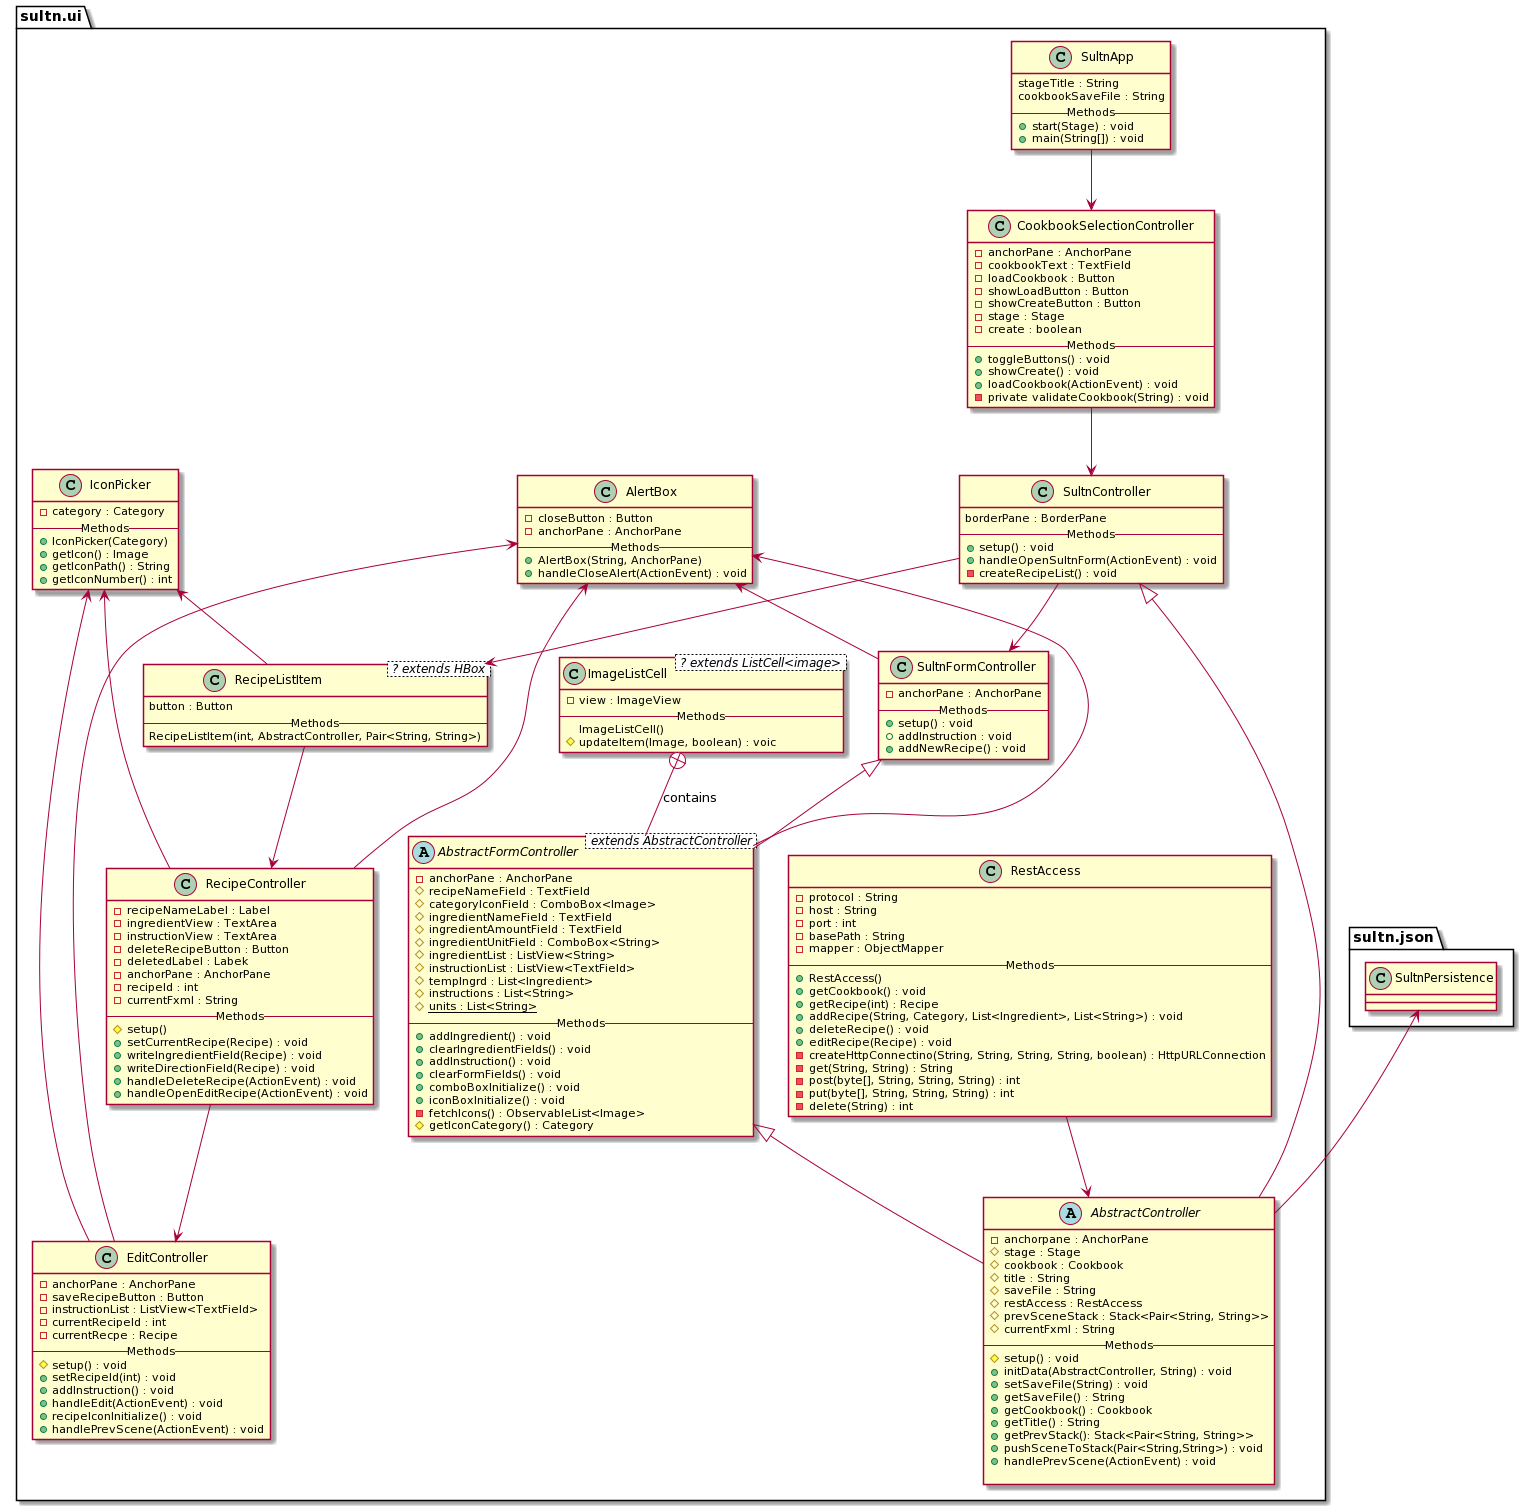

The diagram above was rendered by PlantUML. Its source (embedded in the PNG):
@startuml
package sultn.ui {
  abstract class AbstractController {
    - anchorpane : AnchorPane
    # stage : Stage
    # cookbook : Cookbook
    # title : String
    # saveFile : String
    # restAccess : RestAccess
    # prevSceneStack : Stack<Pair<String, String>>
    # currentFxml : String
    -- Methods --
    # setup() : void
    + initData(AbstractController, String) : void
    + setSaveFile(String) : void
    + getSaveFile() : String
    + getCookbook() : Cookbook
    + getTitle() : String
    + getPrevStack(): Stack<Pair<String, String>> 
    + pushSceneToStack(Pair<String,String>) : void
    + handlePrevScene(ActionEvent) : void

  }

  abstract class AbstractFormController < extends AbstractController > {
    - anchorPane : AnchorPane
    # recipeNameField : TextField 
    # categoryIconField : ComboBox<Image> 
    # ingredientNameField : TextField
    # ingredientAmountField : TextField
    # ingredientUnitField : ComboBox<String>
    # ingredientList : ListView<String> 
    # instructionList : ListView<TextField> 
    # tempIngrd : List<Ingredient>
    # instructions : List<String> 
    # {static} units : List<String> 
    -- Methods --
    + addIngredient() : void
    + clearIngredientFields() : void
    + addInstruction() : void
    + clearFormFields() : void
    + comboBoxInitialize() : void
    + iconBoxInitialize() : void
    - fetchIcons() : ObservableList<Image>
    # getIconCategory() : Category
  }

  class ImageListCell < ? extends ListCell<image> > {
    - view : ImageView 
    -- Methods --
    ImageListCell()
    # updateItem(Image, boolean) : voic
  }

  class AlertBox {
    - closeButton : Button
    - anchorPane : AnchorPane
    -- Methods --
    + AlertBox(String, AnchorPane)
    + handleCloseAlert(ActionEvent) : void
  }

  class CookbookSelectionController {
    - anchorPane : AnchorPane
    - cookbookText : TextField
    - loadCookbook : Button
    - showLoadButton : Button
    - showCreateButton : Button
    - stage : Stage
    - create : boolean
    -- Methods --
    + toggleButtons() : void
    + showCreate() : void
    + loadCookbook(ActionEvent) : void 
    - private validateCookbook(String) : void
  }

  class EditController {
    - anchorPane : AnchorPane
    - saveRecipeButton : Button
    - instructionList : ListView<TextField>
    - currentRecipeId : int
    - currentRecpe : Recipe
    -- Methods --
    # setup() : void
    + setRecipeId(int) : void
    + addInstruction() : void
    + handleEdit(ActionEvent) : void
    + recipeIconInitialize() : void
    + handlePrevScene(ActionEvent) : void
  }

  class IconPicker {
    - category : Category
    -- Methods --
    + IconPicker(Category)
    + getIcon() : Image
    + getIconPath() : String
    + getIconNumber() : int
  }

  class RecipeController {
    - recipeNameLabel : Label
    - ingredientView : TextArea
    - instructionView : TextArea
    - deleteRecipeButton : Button
    - deletedLabel : Labek
    - anchorPane : AnchorPane
    - recipeId : int
    - currentFxml : String
    -- Methods --
    # setup()
    + setCurrentRecipe(Recipe) : void
    + writeIngredientField(Recipe) : void
    + writeDirectionField(Recipe) : void
    + handleDeleteRecipe(ActionEvent) : void
    + handleOpenEditRecipe(ActionEvent) : void
  }

  class RecipeListItem < ? extends HBox > {
    button : Button
    -- Methods --
    RecipeListItem(int, AbstractController, Pair<String, String>)
  }

  class RestAccess {
    - protocol : String
    - host : String
    - port : int
    - basePath : String
    - mapper : ObjectMapper
    -- Methods --
    + RestAccess()
    + getCookbook() : void
    + getRecipe(int) : Recipe
    + addRecipe(String, Category, List<Ingredient>, List<String>) : void
    + deleteRecipe() : void
    + editRecipe(Recipe) : void
    - createHttpConnectino(String, String, String, String, boolean) : HttpURLConnection
    - get(String, String) : String
    - post(byte[], String, String, String) : int
    - put(byte[], String, String, String) : int
    - delete(String) : int
  }

  class SultnApp {
    stageTitle : String
    cookbookSaveFile : String
    -- Methods --
    + start(Stage) : void
    + main(String[]) : void
  }

  class SultnController {
    borderPane : BorderPane
    -- Methods --
    + setup() : void
    + handleOpenSultnForm(ActionEvent) : void
    - createRecipeList() : void
  }

  class SultnFormController {
    - anchorPane : AnchorPane
    -- Methods --
    + setup() : void
    + addInstruction : void
    + addNewRecipe() : void
  }
}

RestAccess --> AbstractController

AbstractFormController <|-- AbstractController
SultnController <|-- AbstractController
SultnFormController <|-- AbstractFormController
ImageListCell +-- AbstractFormController : contains

SultnApp --> CookbookSelectionController
CookbookSelectionController --> SultnController

SultnController --> SultnFormController
SultnController --> RecipeListItem
RecipeListItem --> RecipeController
RecipeController --> EditController

IconPicker <-- EditController
IconPicker <-- RecipeController
IconPicker <-- RecipeListItem

AlertBox <-- AbstractFormController
AlertBox <-- EditController
AlertBox <-- RecipeController
AlertBox <-- SultnFormController

sultn.json.SultnPersistence <-- AbstractController
@enduml